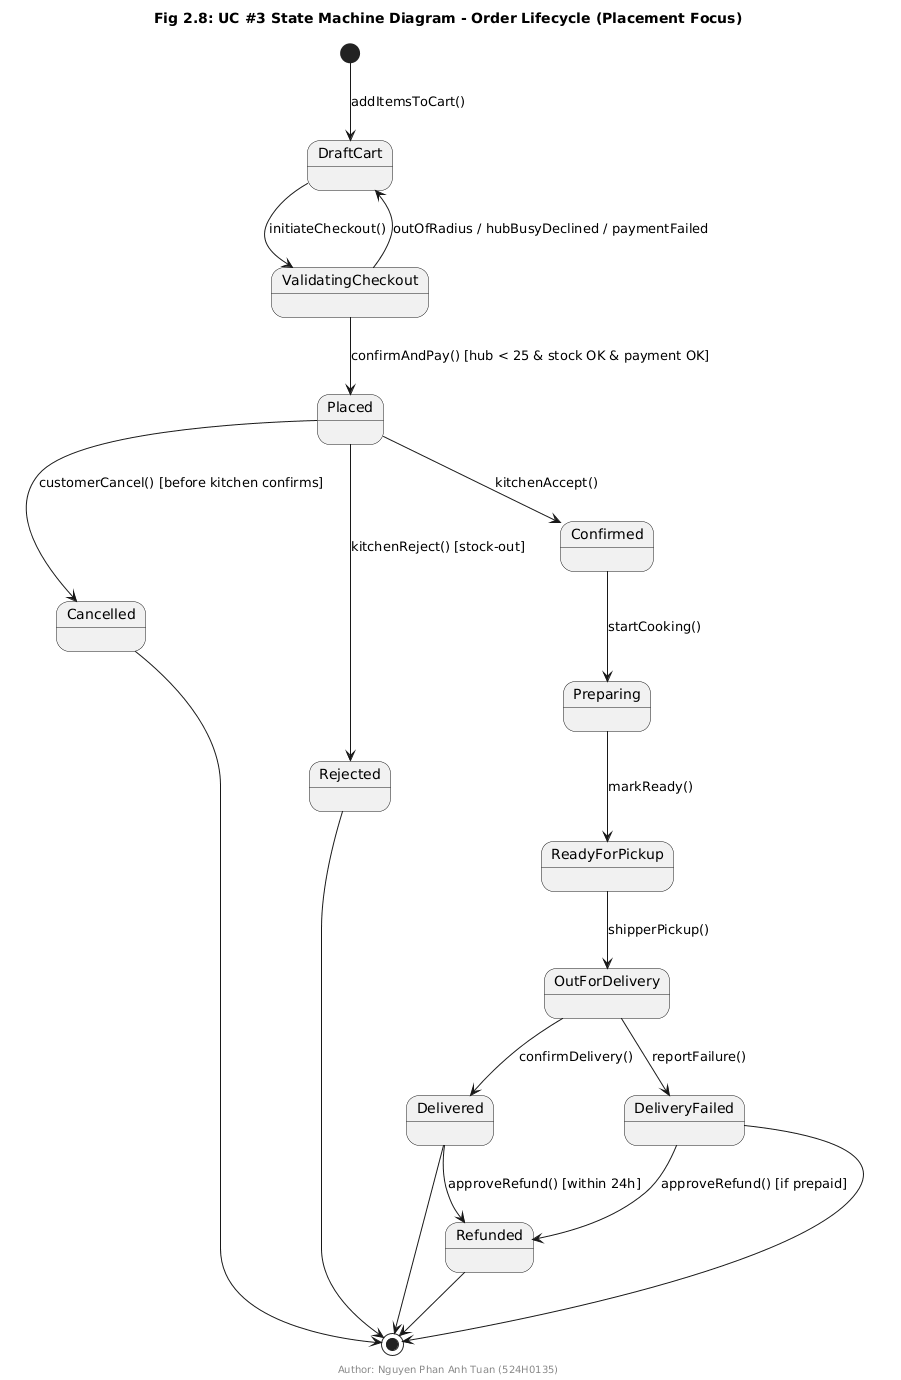

The diagram above was rendered by PlantUML. Its source (embedded in the PNG):
@startuml
title Fig 2.8: UC #3 State Machine Diagram - Order Lifecycle (Placement Focus)
footer Author: Nguyen Phan Anh Tuan (524H0135)

[*] --> DraftCart : addItemsToCart()
DraftCart --> ValidatingCheckout : initiateCheckout()
ValidatingCheckout --> DraftCart : outOfRadius / hubBusyDeclined / paymentFailed
ValidatingCheckout --> Placed : confirmAndPay() [hub < 25 & stock OK & payment OK]

Placed --> Cancelled : customerCancel() [before kitchen confirms]
Placed --> Rejected : kitchenReject() [stock-out]
Placed --> Confirmed : kitchenAccept()

Confirmed --> Preparing : startCooking()
Preparing --> ReadyForPickup : markReady()
ReadyForPickup --> OutForDelivery : shipperPickup()
OutForDelivery --> Delivered : confirmDelivery()
OutForDelivery --> DeliveryFailed : reportFailure()

Delivered --> Refunded : approveRefund() [within 24h]
DeliveryFailed --> Refunded : approveRefund() [if prepaid]

Cancelled --> [*]
Rejected --> [*]
Delivered --> [*]
DeliveryFailed --> [*]
Refunded --> [*]
@enduml